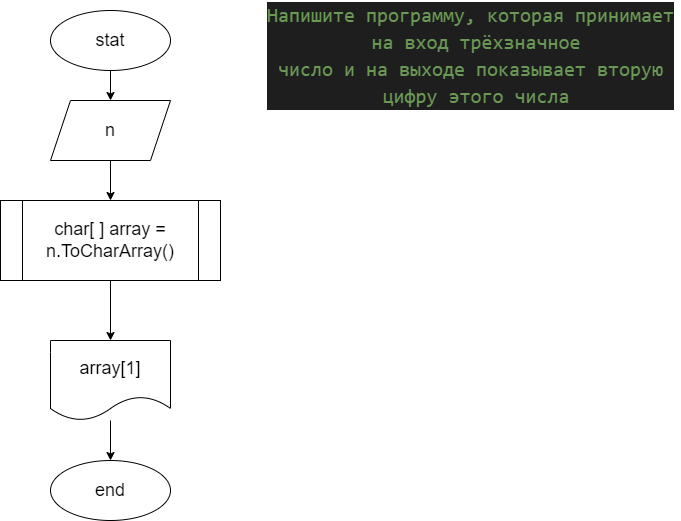

The diagram above was exported from draw.io. Its source (the exported page's mxGraphModel, read from the mxfile embedded in the PNG):
<mxGraphModel dx="1391" dy="692" grid="1" gridSize="10" guides="1" tooltips="1" connect="1" arrows="1" fold="1" page="1" pageScale="1" pageWidth="850" pageHeight="1100" math="0" shadow="0">
  <root>
    <mxCell id="0" />
    <mxCell id="1" parent="0" />
    <mxCell id="4" value="" style="edgeStyle=none;html=1;" parent="1" source="2" target="3" edge="1">
      <mxGeometry relative="1" as="geometry" />
    </mxCell>
    <mxCell id="2" value="&lt;font style=&quot;font-size: 18px&quot;&gt;stat&lt;/font&gt;" style="ellipse;whiteSpace=wrap;html=1;" parent="1" vertex="1">
      <mxGeometry x="130" y="50" width="120" height="60" as="geometry" />
    </mxCell>
    <mxCell id="6" value="" style="edgeStyle=none;html=1;entryX=0.5;entryY=0;entryDx=0;entryDy=0;" parent="1" source="3" target="8" edge="1">
      <mxGeometry relative="1" as="geometry">
        <mxPoint x="190" y="350" as="targetPoint" />
      </mxGeometry>
    </mxCell>
    <mxCell id="3" value="&lt;font style=&quot;font-size: 18px&quot;&gt;n&lt;/font&gt;" style="shape=parallelogram;perimeter=parallelogramPerimeter;whiteSpace=wrap;html=1;fixedSize=1;" parent="1" vertex="1">
      <mxGeometry x="130" y="140" width="120" height="60" as="geometry" />
    </mxCell>
    <mxCell id="10" value="" style="edgeStyle=none;html=1;entryX=0.5;entryY=0;entryDx=0;entryDy=0;" parent="1" source="8" target="11" edge="1">
      <mxGeometry relative="1" as="geometry">
        <mxPoint x="190" y="400" as="targetPoint" />
      </mxGeometry>
    </mxCell>
    <mxCell id="8" value="&lt;font style=&quot;font-size: 18px&quot;&gt;char[ ] array = n.ToCharArray()&lt;/font&gt;" style="shape=process;whiteSpace=wrap;html=1;backgroundOutline=1;" parent="1" vertex="1">
      <mxGeometry x="80" y="240" width="220" height="80" as="geometry" />
    </mxCell>
    <mxCell id="13" value="" style="edgeStyle=none;html=1;fontSize=18;" parent="1" source="11" target="12" edge="1">
      <mxGeometry relative="1" as="geometry" />
    </mxCell>
    <mxCell id="11" value="&lt;font style=&quot;font-size: 18px&quot;&gt;array[1]&lt;/font&gt;" style="shape=document;whiteSpace=wrap;html=1;boundedLbl=1;" parent="1" vertex="1">
      <mxGeometry x="130" y="380" width="120" height="80" as="geometry" />
    </mxCell>
    <mxCell id="12" value="&lt;font style=&quot;font-size: 18px&quot;&gt;end&lt;/font&gt;" style="ellipse;whiteSpace=wrap;html=1;" parent="1" vertex="1">
      <mxGeometry x="130" y="500" width="120" height="60" as="geometry" />
    </mxCell>
    <mxCell id="15" value="&lt;div style=&quot;color: rgb(212 , 212 , 212) ; background-color: rgb(30 , 30 , 30) ; font-family: &amp;#34;consolas&amp;#34; , &amp;#34;courier new&amp;#34; , monospace ; font-size: 20px ; line-height: 27px&quot;&gt;&lt;div&gt;&lt;span style=&quot;color: #6a9955&quot;&gt;Напишите программу, которая принимает&lt;/span&gt;&lt;/div&gt;&lt;div&gt;&lt;span style=&quot;color: #6a9955&quot;&gt;&amp;nbsp;на вход трёхзначное&lt;/span&gt;&lt;/div&gt;&lt;div&gt;&lt;span style=&quot;color: #6a9955&quot;&gt;число и на выходе показывает вторую&lt;/span&gt;&lt;/div&gt;&lt;div&gt;&lt;span style=&quot;color: #6a9955&quot;&gt;&amp;nbsp;цифру этого числа&lt;/span&gt;&lt;/div&gt;&lt;/div&gt;" style="text;html=1;align=center;verticalAlign=middle;resizable=0;points=[];autosize=1;strokeColor=none;fillColor=none;fontSize=18;" parent="1" vertex="1">
      <mxGeometry x="340" y="40" width="420" height="110" as="geometry" />
    </mxCell>
  </root>
</mxGraphModel>